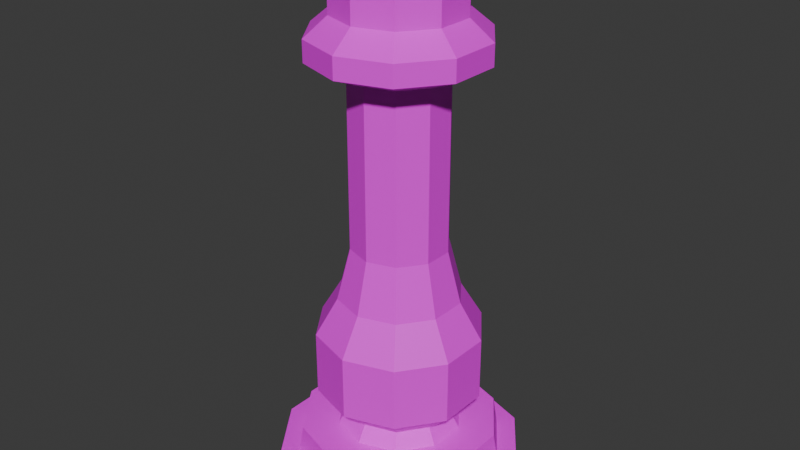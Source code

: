 # Source: BlackQueen.blend  (saved by Blender 4.5.91; exported with 4.5.12 LTS)
import bpy
from mathutils import Matrix  # noqa: F401  (used for matrix-valued properties, if any)

bpy.ops.wm.read_factory_settings(use_empty=True)
scene = bpy.context.scene
scene.name = 'Scene'

# ---- collections
col_collection = bpy.data.collections.new('Collection'); scene.collection.children.link(col_collection)

# ---- images (referenced by path relative to the original .blend; pixels are not part of the script)
import os
ASSET_DIR = os.environ.get("B2B_ASSET_DIR", "")  # directory of the original .blend (textures are referenced by path, not embedded)
HERE = os.path.dirname(os.path.abspath(__file__))  # packed textures are extracted next to this script under _unpacked/

def load_image(name, relpath, width, height, colorspace="sRGB"):
    """Load a texture the original file referenced (path relative to the .blend, or extracted next to this script)."""
    p = next((c for c in (os.path.join(HERE, relpath), os.path.join(ASSET_DIR, relpath)) if relpath and os.path.exists(c)), "")
    if p:
        img = bpy.data.images.load(p, check_existing=True)
        img.name = name
    else:  # same state as the original file: an image datablock whose file is absent (Cycles renders it pink)
        img = bpy.data.images.new(name, width, height)
        img.source = "FILE"
        img.filepath = "//" + (relpath or name)
    img.colorspace_settings.name = colorspace
    return img
img_imphenziapalette01_png = load_image('ImphenziaPalette01.png', 'ImphenziaPalette01.png', 1024, 1024, 'sRGB')

# ---- materials (node trees are filled in below, after node groups)
mat_material_001 = bpy.data.materials.new('Material.001')
mat_material_001.use_transparent_shadow = False

# ---- material node trees
mat_material_001.use_nodes = True; mat_material_001.node_tree.nodes.clear()
_N = mat_material_001.node_tree.nodes; _L = mat_material_001.node_tree.links
n0 = _N.new('ShaderNodeBsdfPrincipled'); n0.name = 'Principled BSDF'; n0.location = (10, 300)
n1 = _N.new('ShaderNodeOutputMaterial'); n1.name = 'Material Output'; n1.location = (300, 300)
n2 = _N.new('ShaderNodeTexImage'); n2.name = 'Image Texture'; n2.location = (-460, 98)
n2.image = img_imphenziapalette01_png
n2.interpolation = 'Closest'
_L.new(n0.outputs[0], n1.inputs[0])
_L.new(n2.outputs[0], n0.inputs[0])
n1.is_active_output = True

# ---- world
world_world = bpy.data.worlds.new('World'); scene.world = world_world
world_world.use_nodes = True; world_world.node_tree.nodes.clear()
_N = world_world.node_tree.nodes; _L = world_world.node_tree.links
n0 = _N.new('ShaderNodeOutputWorld'); n0.name = 'World Output'; n0.location = (300, 300)
n1 = _N.new('ShaderNodeBackground'); n1.name = 'Background'; n1.location = (10, 300)
n1.inputs[0].default_value = (0.05088, 0.05088, 0.05088, 1.0)
_L.new(n1.outputs[0], n0.inputs[0])
n0.is_active_output = True
world_world.color = (0.05088, 0.05088, 0.05088)
world_world.use_sun_shadow = False
world_world.sun_shadow_jitter_overblur = 0.0

# ---- meshes
me_cube_027 = bpy.data.meshes.new('Cube.027')
me_cube_027.from_pydata([(-0.6245, 0.3286, 0.179), (-0.5, 0.2882, 0.179), (-0.7015, 0.4345, 0.179), (-0.7015, 0.5655, 0.179), (-0.6245, 0.6714, 0.179), (-0.5, 0.7118, 0.179), (-0.3755, 0.6714, 0.179), (-0.2985, 0.5655, 0.179), (-0.2985, 0.4345, 0.179), (-0.3755, 0.3286, 0.179), (-0.5, 0.08107, 1.192e-07), (-0.5, 0.1472, 0.07954), (-0.7462, 0.1611, 1.192e-07), (-0.7074, 0.2146, 0.07954), (-0.8984, 0.3705, 1.192e-07), (-0.8356, 0.391, 0.07954), (-0.8984, 0.6295, 1.192e-07), (-0.8356, 0.609, 0.07954), (-0.7462, 0.8389, 1.192e-07), (-0.7074, 0.7854, 0.07954), (-0.5, 0.9189, 1.192e-07), (-0.5, 0.8528, 0.07954), (-0.2538, 0.8389, 1.192e-07), (-0.2926, 0.7854, 0.07954), (-0.1016, 0.6295, 1.192e-07), (-0.1644, 0.609, 0.07954), (-0.1016, 0.3705, 1.192e-07), (-0.1644, 0.391, 0.07954), (-0.2538, 0.1611, 1.192e-07), (-0.2926, 0.2146, 0.07954), (-0.7462, 0.1611, 0.07954), (-0.5, 0.08107, 0.07954), (-0.8984, 0.3705, 0.07954), (-0.8984, 0.6295, 0.07954), (-0.7462, 0.8389, 0.07954), (-0.5, 0.9189, 0.07954), (-0.2538, 0.8389, 0.07954), (-0.1016, 0.6295, 0.07954), (-0.1016, 0.3705, 0.07954), (-0.2538, 0.1611, 0.07954), (-0.3021, 0.2277, 0.179), (-0.1799, 0.396, 0.179), (-0.1799, 0.604, 0.179), (-0.3021, 0.7723, 0.179), (-0.5, 0.1634, 0.179), (-0.5, 0.8366, 0.179), (-0.6979, 0.7723, 0.179), (-0.8201, 0.604, 0.179), (-0.8201, 0.396, 0.179), (-0.6979, 0.2277, 0.179), (-0.4013, 0.3641, 0.2575), (-0.3403, 0.4481, 0.2575), (-0.3403, 0.5519, 0.2575), (-0.4013, 0.6359, 0.2575), (-0.5, 0.332, 0.2575), (-0.5, 0.668, 0.2575), (-0.5987, 0.6359, 0.2575), (-0.6597, 0.5519, 0.2575), (-0.6597, 0.4481, 0.2575), (-0.5987, 0.3641, 0.2575), (-0.3855, 0.3424, 0.2458), (-0.3148, 0.4398, 0.2458), (-0.3148, 0.5602, 0.2458), (-0.3855, 0.6576, 0.2458), (-0.5, 0.3052, 0.2458), (-0.5, 0.6948, 0.2458), (-0.6145, 0.6576, 0.2458), (-0.6852, 0.5602, 0.2458), (-0.6852, 0.4398, 0.2458), (-0.6145, 0.3424, 0.2458), (-0.3355, 0.2736, 0.3234), (-0.2338, 0.4135, 0.3234), (-0.2338, 0.5865, 0.3234), (-0.3355, 0.7264, 0.3234), (-0.5, 0.2201, 0.3234), (-0.5, 0.7799, 0.3234), (-0.6645, 0.7264, 0.3234), (-0.7662, 0.5865, 0.3234), (-0.7662, 0.4135, 0.3234), (-0.6645, 0.2736, 0.3234), (-0.3355, 0.2736, 0.5387), (-0.2338, 0.4135, 0.5387), (-0.2338, 0.5865, 0.5387), (-0.3355, 0.7264, 0.5387), (-0.5, 0.2201, 0.5387), (-0.5, 0.7799, 0.5387), (-0.6645, 0.7264, 0.5387), (-0.7662, 0.5865, 0.5387), (-0.7662, 0.4135, 0.5387), (-0.6645, 0.2736, 0.5387), (-0.3788, 0.3332, 0.6626), (-0.3039, 0.4363, 0.6626), (-0.3039, 0.5637, 0.6626), (-0.3788, 0.6668, 0.6626), (-0.5, 0.2939, 0.6626), (-0.5, 0.7061, 0.6626), (-0.6212, 0.6668, 0.6626), (-0.6961, 0.5637, 0.6626), (-0.6961, 0.4363, 0.6626), (-0.6212, 0.3332, 0.6626), (-0.5949, 0.3694, 0.8375), (-0.6535, 0.4501, 0.8375), (-0.6535, 0.5499, 0.8375), (-0.5949, 0.6306, 0.8375), (-0.5, 0.6614, 0.8375), (-0.5, 0.3386, 0.8375), (-0.4051, 0.6306, 0.8375), (-0.3465, 0.5499, 0.8375), (-0.3465, 0.4501, 0.8375), (-0.4051, 0.3694, 0.8375), (-0.4051, 0.6306, 1.403), (-0.5, 0.6614, 1.403), (-0.5949, 0.3694, 1.403), (-0.5, 0.3386, 1.403), (-0.6535, 0.4501, 1.403), (-0.6535, 0.5499, 1.403), (-0.5949, 0.6306, 1.403), (-0.4051, 0.3694, 1.403), (-0.3465, 0.4501, 1.403), (-0.3465, 0.5499, 1.403), (-0.3319, 0.7313, 1.455), (-0.5, 0.786, 1.455), (-0.6681, 0.2687, 1.455), (-0.5, 0.214, 1.455), (-0.772, 0.4116, 1.455), (-0.772, 0.5884, 1.455), (-0.6681, 0.7313, 1.455), (-0.3319, 0.2687, 1.455), (-0.228, 0.4116, 1.455), (-0.228, 0.5884, 1.455), (-0.3319, 0.7313, 1.526), (-0.5, 0.786, 1.526), (-0.6681, 0.2687, 1.526), (-0.5, 0.214, 1.526), (-0.772, 0.4116, 1.526), (-0.772, 0.5884, 1.526), (-0.6681, 0.7313, 1.526), (-0.3319, 0.2687, 1.526), (-0.228, 0.4116, 1.526), (-0.228, 0.5884, 1.526), (-0.3763, 0.6703, 1.59), (-0.5, 0.7105, 1.59), (-0.6237, 0.3297, 1.59), (-0.5, 0.2895, 1.59), (-0.7002, 0.435, 1.59), (-0.7002, 0.565, 1.59), (-0.6237, 0.6703, 1.59), (-0.3763, 0.3297, 1.59), (-0.2998, 0.435, 1.59), (-0.2998, 0.565, 1.59), (-0.6067, 0.3532, 1.734), (-0.6726, 0.4439, 1.734), (-0.6726, 0.5561, 1.734), (-0.6067, 0.6468, 1.734), (-0.5, 0.6815, 1.734), (-0.5, 0.3185, 1.734), (-0.3933, 0.6468, 1.734), (-0.3274, 0.5561, 1.734), (-0.3274, 0.4439, 1.734), (-0.3933, 0.3532, 1.734), (-0.2998, 0.565, 1.678), (-0.2998, 0.435, 1.678), (-0.3763, 0.3297, 1.678), (-0.6237, 0.6703, 1.678), (-0.7002, 0.565, 1.678), (-0.7002, 0.435, 1.678), (-0.5, 0.2895, 1.678), (-0.6237, 0.3297, 1.678), (-0.5, 0.7105, 1.678), (-0.3763, 0.6703, 1.678), (-0.3615, 0.6907, 1.734), (-0.5, 0.7357, 1.734), (-0.6385, 0.3093, 1.734), (-0.5, 0.2643, 1.734), (-0.7241, 0.4272, 1.734), (-0.7241, 0.5728, 1.734), (-0.6385, 0.6907, 1.734), (-0.3615, 0.3093, 1.734), (-0.2759, 0.4272, 1.734), (-0.2759, 0.5728, 1.734), (-0.3933, 0.6468, 1.67), (-0.5, 0.6815, 1.67), (-0.6067, 0.3532, 1.67), (-0.5, 0.3185, 1.67), (-0.6726, 0.4439, 1.67), (-0.6726, 0.5561, 1.67), (-0.6067, 0.6468, 1.67), (-0.3933, 0.3532, 1.67), (-0.3274, 0.4439, 1.67), (-0.3274, 0.5561, 1.67), (-0.3615, 0.6907, 1.803), (-0.5, 0.7357, 1.803), (-0.7241, 0.4272, 1.803), (-0.6385, 0.3093, 1.803), (-0.6385, 0.6907, 1.803), (-0.7241, 0.5728, 1.803), (-0.5, 0.2643, 1.803), (-0.3615, 0.3093, 1.803), (-0.2759, 0.4272, 1.803), (-0.2759, 0.5728, 1.803), (-0.3933, 0.6468, 1.803), (-0.5, 0.6815, 1.803), (-0.6726, 0.4439, 1.803), (-0.6067, 0.3532, 1.803), (-0.6067, 0.6468, 1.803), (-0.6726, 0.5561, 1.803), (-0.5, 0.3185, 1.803), (-0.3933, 0.3532, 1.803), (-0.3274, 0.4439, 1.803), (-0.3274, 0.5561, 1.803)], [], [(1, 9, 50, 54), (27, 25, 42, 41), (29, 27, 41, 40), (21, 19, 46, 45), (15, 13, 49, 48), (25, 23, 43, 42), (10, 12, 14, 16, 18, 20, 22, 24, 26, 28), (11, 29, 40, 44), (12, 30, 32, 14), (27, 29, 39, 38), (25, 27, 38, 37), (20, 35, 36, 22), (29, 11, 31, 39), (16, 33, 34, 18), (18, 34, 35, 20), (23, 25, 37, 36), (19, 17, 47, 46), (22, 36, 37, 24), (21, 23, 36, 35), (23, 21, 45, 43), (24, 37, 38, 26), (19, 21, 35, 34), (13, 11, 44, 49), (28, 39, 31, 10), (17, 19, 34, 33), (26, 38, 39, 28), (15, 17, 33, 32), (11, 13, 30, 31), (10, 31, 30, 12), (13, 15, 32, 30), (14, 32, 33, 16), (17, 15, 48, 47), (8, 9, 40, 41), (6, 7, 42, 43), (7, 8, 41, 42), (9, 1, 44, 40), (4, 5, 45, 46), (3, 4, 46, 47), (2, 3, 47, 48), (0, 2, 48, 49), (1, 0, 49, 44), (5, 6, 43, 45), (50, 51, 61, 60), (9, 8, 51, 50), (2, 0, 59, 58), (5, 4, 56, 55), (7, 6, 53, 52), (0, 1, 54, 59), (4, 3, 57, 56), (8, 7, 52, 51), (6, 5, 55, 53), (3, 2, 58, 57), (65, 66, 76, 75), (58, 59, 69, 68), (55, 56, 66, 65), (52, 53, 63, 62), (59, 54, 64, 69), (56, 57, 67, 66), (51, 52, 62, 61), (53, 55, 65, 63), (57, 58, 68, 67), (54, 50, 60, 64), (72, 73, 83, 82), (62, 63, 73, 72), (69, 64, 74, 79), (66, 67, 77, 76), (61, 62, 72, 71), (63, 65, 75, 73), (67, 68, 78, 77), (64, 60, 70, 74), (60, 61, 71, 70), (68, 69, 79, 78), (89, 84, 94, 99), (79, 74, 84, 89), (76, 77, 87, 86), (71, 72, 82, 81), (73, 75, 85, 83), (77, 78, 88, 87), (74, 70, 80, 84), (70, 71, 81, 80), (78, 79, 89, 88), (75, 76, 86, 85), (86, 87, 97, 96), (81, 82, 92, 91), (83, 85, 95, 93), (87, 88, 98, 97), (84, 80, 90, 94), (80, 81, 91, 90), (88, 89, 99, 98), (85, 86, 96, 95), (82, 83, 93, 92), (97, 98, 101, 102), (93, 95, 104, 106), (91, 92, 107, 108), (96, 97, 102, 103), (99, 94, 105, 100), (92, 93, 106, 107), (95, 96, 103, 104), (98, 99, 100, 101), (90, 91, 108, 109), (106, 104, 111, 110), (94, 90, 109, 105), (118, 119, 129, 128), (108, 107, 119, 118), (103, 102, 115, 116), (100, 105, 113, 112), (107, 106, 110, 119), (104, 103, 116, 111), (101, 100, 112, 114), (109, 108, 118, 117), (105, 109, 117, 113), (102, 101, 114, 115), (126, 125, 135, 136), (116, 115, 125, 126), (112, 113, 123, 122), (119, 110, 120, 129), (111, 116, 126, 121), (114, 112, 122, 124), (117, 118, 128, 127), (113, 117, 127, 123), (115, 114, 124, 125), (110, 111, 121, 120), (132, 133, 143, 142), (122, 123, 133, 132), (129, 120, 130, 139), (121, 126, 136, 131), (124, 122, 132, 134), (127, 128, 138, 137), (123, 127, 137, 133), (125, 124, 134, 135), (120, 121, 131, 130), (128, 129, 139, 138), (139, 130, 140, 149), (131, 136, 146, 141), (134, 132, 142, 144), (137, 138, 148, 147), (133, 137, 147, 143), (135, 134, 144, 145), (130, 131, 141, 140), (138, 139, 149, 148), (136, 135, 145, 146), (166, 162, 177, 173), (164, 165, 174, 175), (169, 168, 171, 170), (161, 160, 179, 178), (163, 164, 175, 176), (167, 166, 173, 172), (160, 169, 170, 179), (168, 163, 176, 171), (165, 167, 172, 174), (151, 150, 182, 184), (140, 141, 168, 169), (145, 144, 165, 164), (143, 147, 162, 166), (147, 148, 161, 162), (144, 142, 167, 165), (141, 146, 163, 168), (149, 140, 169, 160), (142, 143, 166, 167), (146, 145, 164, 163), (162, 161, 178, 177), (148, 149, 160, 161), (151, 174, 192, 202), (155, 150, 172, 173), (159, 155, 206, 207), (151, 152, 175, 174), (173, 177, 197, 196), (153, 154, 171, 176), (172, 150, 203, 193), (155, 173, 196, 206), (156, 157, 179, 170), (158, 159, 177, 178), (180, 181, 186, 185, 184, 182, 183, 187, 188, 189), (159, 158, 188, 187), (155, 159, 187, 183), (152, 151, 184, 185), (156, 154, 181, 180), (158, 157, 189, 188), (153, 152, 185, 186), (150, 155, 183, 182), (157, 156, 180, 189), (154, 153, 186, 181), (201, 200, 190, 191), (203, 202, 192, 193), (205, 204, 194, 195), (207, 206, 196, 197), (209, 208, 198, 199), (178, 179, 199, 198), (170, 171, 191, 190), (157, 158, 208, 209), (154, 156, 200, 201), (175, 152, 205, 195), (153, 176, 194, 204), (174, 172, 193, 192), (150, 151, 202, 203), (177, 159, 207, 197), (171, 154, 201, 191), (179, 157, 209, 199), (176, 175, 195, 194), (156, 170, 190, 200), (152, 153, 204, 205), (158, 178, 198, 208)])
_uv = me_cube_027.uv_layers.new(name='UVMap')
_uv.uv.foreach_set('vector', [0.8193, 0.4275, 0.8193, 0.4275, 0.8193, 0.4275, 0.8193, 0.4275, 0.8193, 0.4275, 0.8193, 0.4275, 0.8193, 0.4275, 0.8193, 0.4275, 0.8193, 0.4275, 0.8193, 0.4275, 0.8193, 0.4275, 0.8193, 0.4275, 0.8193, 0.4275, 0.8193, 0.4275, 0.8193, 0.4275, 0.8193, 0.4275, 0.8193, 0.4275, 0.8193, 0.4275, 0.8193, 0.4275, 0.8193, 0.4275, 0.8193, 0.4275, 0.8193, 0.4275, 0.8193, 0.4275, 0.8193, 0.4275, 0.8193, 0.4275, 0.8193, 0.4275, 0.8193, 0.4275, 0.8193, 0.4275, 0.8193, 0.4275, 0.8193, 0.4275, 0.8193, 0.4275, 0.8193, 0.4275, 0.8193, 0.4275, 0.8193, 0.4275, 0.8193, 0.4275, 0.8193, 0.4275, 0.8193, 0.4275, 0.8193, 0.4275, 0.8193, 0.4275, 0.8193, 0.4275, 0.8193, 0.4275, 0.8193, 0.4275, 0.8193, 0.4275, 0.8193, 0.4275, 0.8193, 0.4275, 0.8193, 0.4275, 0.8193, 0.4275, 0.8193, 0.4275, 0.8193, 0.4275, 0.8193, 0.4275, 0.8193, 0.4275, 0.8193, 0.4275, 0.8193, 0.4275, 0.8193, 0.4275, 0.8193, 0.4275, 0.8193, 0.4275, 0.8193, 0.4275, 0.8193, 0.4275, 0.8193, 0.4275, 0.8193, 0.4275, 0.8193, 0.4275, 0.8193, 0.4275, 0.8193, 0.4275, 0.8193, 0.4275, 0.8193, 0.4275, 0.8193, 0.4275, 0.8193, 0.4275, 0.8193, 0.4275, 0.8193, 0.4275, 0.8193, 0.4275, 0.8193, 0.4275, 0.8193, 0.4275, 0.8193, 0.4275, 0.8193, 0.4275, 0.8193, 0.4275, 0.8193, 0.4275, 0.8193, 0.4275, 0.8193, 0.4275, 0.8193, 0.4275, 0.8193, 0.4275, 0.8193, 0.4275, 0.8193, 0.4275, 0.8193, 0.4275, 0.8193, 0.4275, 0.8193, 0.4275, 0.8193, 0.4275, 0.8193, 0.4275, 0.8193, 0.4275, 0.8193, 0.4275, 0.8193, 0.4275, 0.8193, 0.4275, 0.8193, 0.4275, 0.8193, 0.4275, 0.8193, 0.4275, 0.8193, 0.4275, 0.8193, 0.4275, 0.8193, 0.4275, 0.8193, 0.4275, 0.8193, 0.4275, 0.8193, 0.4275, 0.8193, 0.4275, 0.8193, 0.4275, 0.8193, 0.4275, 0.8193, 0.4275, 0.8193, 0.4275, 0.8193, 0.4275, 0.8193, 0.4275, 0.8193, 0.4275, 0.8193, 0.4275, 0.8193, 0.4275, 0.8193, 0.4275, 0.8193, 0.4275, 0.8193, 0.4275, 0.8193, 0.4275, 0.8193, 0.4275, 0.8193, 0.4275, 0.8193, 0.4275, 0.8193, 0.4275, 0.8193, 0.4275, 0.8193, 0.4275, 0.8193, 0.4275, 0.8193, 0.4275, 0.8193, 0.4275, 0.8193, 0.4275, 0.8193, 0.4275, 0.8193, 0.4275, 0.8193, 0.4275, 0.8193, 0.4275, 0.8193, 0.4275, 0.8193, 0.4275, 0.8193, 0.4275, 0.8193, 0.4275, 0.8193, 0.4275, 0.8193, 0.4275, 0.8193, 0.4275, 0.8193, 0.4275, 0.8193, 0.4275, 0.8193, 0.4275, 0.8193, 0.4275, 0.8193, 0.4275, 0.8193, 0.4275, 0.8193, 0.4275, 0.8193, 0.4275, 0.8193, 0.4275, 0.8193, 0.4275, 0.8193, 0.4275, 0.8193, 0.4275, 0.8193, 0.4275, 0.8193, 0.4275, 0.8193, 0.4275, 0.8193, 0.4275, 0.8193, 0.4275, 0.8193, 0.4275, 0.8193, 0.4275, 0.8193, 0.4275, 0.8193, 0.4275, 0.8193, 0.4275, 0.8193, 0.4275, 0.8193, 0.4275, 0.8193, 0.4275, 0.8193, 0.4275, 0.8193, 0.4275, 0.8193, 0.4275, 0.8193, 0.4275, 0.8193, 0.4275, 0.8193, 0.4275, 0.8193, 0.4275, 0.8193, 0.4275, 0.8193, 0.4275, 0.8193, 0.4275, 0.8193, 0.4275, 0.8193, 0.4275, 0.8193, 0.4275, 0.8193, 0.4275, 0.8193, 0.4275, 0.8193, 0.4275, 0.8193, 0.4275, 0.8193, 0.4275, 0.8193, 0.4275, 0.8193, 0.4275, 0.8193, 0.4275, 0.8193, 0.4275, 0.8193, 0.4275, 0.8193, 0.4275, 0.8193, 0.4275, 0.8193, 0.4275, 0.8193, 0.4275, 0.8193, 0.4275, 0.8193, 0.4275, 0.8193, 0.4275, 0.8193, 0.4275, 0.8193, 0.4275, 0.8193, 0.4275, 0.8193, 0.4275, 0.8193, 0.4275, 0.8193, 0.4275, 0.8193, 0.4275, 0.8193, 0.4275, 0.8193, 0.4275, 0.8193, 0.4275, 0.8193, 0.4275, 0.8193, 0.4275, 0.8193, 0.4275, 0.8193, 0.4275, 0.8193, 0.4275, 0.8193, 0.4275, 0.8193, 0.4275, 0.8193, 0.4275, 0.8193, 0.4275, 0.8193, 0.4275, 0.8193, 0.4275, 0.8193, 0.4275, 0.8193, 0.4275, 0.8193, 0.4275, 0.8193, 0.4275, 0.8193, 0.4275, 0.8193, 0.4275, 0.8193, 0.4275, 0.8193, 0.4275, 0.8193, 0.4275, 0.8193, 0.4275, 0.8193, 0.4275, 0.8193, 0.4275, 0.8193, 0.4275, 0.8193, 0.4275, 0.8193, 0.4275, 0.8193, 0.4275, 0.8193, 0.4275, 0.8193, 0.4275, 0.8193, 0.4275, 0.8193, 0.4275, 0.8193, 0.4275, 0.8193, 0.4275, 0.8193, 0.4275, 0.8193, 0.4275, 0.8193, 0.4275, 0.8193, 0.4275, 0.8193, 0.4275, 0.8193, 0.4275, 0.8193, 0.4275, 0.8193, 0.4275, 0.8193, 0.4275, 0.8193, 0.4275, 0.8193, 0.4275, 0.8193, 0.4275, 0.8193, 0.4275, 0.8193, 0.4275, 0.8193, 0.4275, 0.8193, 0.4275, 0.8193, 0.4275, 0.8193, 0.4275, 0.8193, 0.4275, 0.8193, 0.4275, 0.8193, 0.4275, 0.8193, 0.4275, 0.8193, 0.4275, 0.8193, 0.4275, 0.8193, 0.4275, 0.8193, 0.4275, 0.8193, 0.4275, 0.8193, 0.4275, 0.8193, 0.4275, 0.8193, 0.4275, 0.8193, 0.4275, 0.8193, 0.4275, 0.8193, 0.4275, 0.8193, 0.4275, 0.8193, 0.4275, 0.8193, 0.4275, 0.8193, 0.4275, 0.8193, 0.4275, 0.8193, 0.4275, 0.8193, 0.4275, 0.8193, 0.4275, 0.8193, 0.4275, 0.8193, 0.4275, 0.8193, 0.4275, 0.8193, 0.4275, 0.8193, 0.4275, 0.8193, 0.4275, 0.8193, 0.4275, 0.8193, 0.4275, 0.8193, 0.4275, 0.8193, 0.4275, 0.8193, 0.4275, 0.8193, 0.4275, 0.8193, 0.4275, 0.8193, 0.4275, 0.8193, 0.4275, 0.8193, 0.4275, 0.8193, 0.4275, 0.8193, 0.4275, 0.8193, 0.4275, 0.8193, 0.4275, 0.8193, 0.4275, 0.8193, 0.4275, 0.8193, 0.4275, 0.8193, 0.4275, 0.8193, 0.4275, 0.8193, 0.4275, 0.8193, 0.4275, 0.8193, 0.4275, 0.8193, 0.4275, 0.8193, 0.4275, 0.8193, 0.4275, 0.8193, 0.4275, 0.8193, 0.4275, 0.8193, 0.4275, 0.8193, 0.4275, 0.8193, 0.4275, 0.8193, 0.4275, 0.8193, 0.4275, 0.8193, 0.4275, 0.8193, 0.4275, 0.8193, 0.4275, 0.8193, 0.4275, 0.8193, 0.4275, 0.8193, 0.4275, 0.8193, 0.4275, 0.8193, 0.4275, 0.8193, 0.4275, 0.8193, 0.4275, 0.8193, 0.4275, 0.8193, 0.4275, 0.8193, 0.4275, 0.8193, 0.4275, 0.8193, 0.4275, 0.8193, 0.4275, 0.8193, 0.4275, 0.8193, 0.4275, 0.8193, 0.4275, 0.8193, 0.4275, 0.8193, 0.4275, 0.8193, 0.4275, 0.8193, 0.4275, 0.8193, 0.4275, 0.8193, 0.4275, 0.8193, 0.4275, 0.8193, 0.4275, 0.8193, 0.4275, 0.8193, 0.4275, 0.8193, 0.4275, 0.8193, 0.4275, 0.8193, 0.4275, 0.8193, 0.4275, 0.8193, 0.4275, 0.8193, 0.4275, 0.8193, 0.4275, 0.8193, 0.4275, 0.8193, 0.4275, 0.8193, 0.4275, 0.8193, 0.4275, 0.8193, 0.4275, 0.8193, 0.4275, 0.8193, 0.4275, 0.8193, 0.4275, 0.8193, 0.4275, 0.8193, 0.4275, 0.8193, 0.4275, 0.8193, 0.4275, 0.8193, 0.4275, 0.8193, 0.4275, 0.8193, 0.4275, 0.8193, 0.4275, 0.8193, 0.4275, 0.8193, 0.4275, 0.8193, 0.4275, 0.8193, 0.4275, 0.8193, 0.4275, 0.8193, 0.4275, 0.8193, 0.4275, 0.8193, 0.4275, 0.8193, 0.4275, 0.8193, 0.4275, 0.8193, 0.4275, 0.8193, 0.4275, 0.8193, 0.4275, 0.8193, 0.4275, 0.8193, 0.4275, 0.8193, 0.4275, 0.8193, 0.4275, 0.8193, 0.4275, 0.8193, 0.4275, 0.8193, 0.4275, 0.8193, 0.4275, 0.8193, 0.4275, 0.8193, 0.4275, 0.8193, 0.4275, 0.8193, 0.4275, 0.8193, 0.4275, 0.8193, 0.4275, 0.8193, 0.4275, 0.8193, 0.4275, 0.8193, 0.4275, 0.8193, 0.4275, 0.8193, 0.4275, 0.8193, 0.4275, 0.8193, 0.4275, 0.8193, 0.4275, 0.8193, 0.4275, 0.8193, 0.4275, 0.8193, 0.4275, 0.8193, 0.4275, 0.8193, 0.4275, 0.8193, 0.4275, 0.8193, 0.4275, 0.8193, 0.4275, 0.8193, 0.4275, 0.8193, 0.4275, 0.8193, 0.4275, 0.8193, 0.4275, 0.8193, 0.4275, 0.8193, 0.4275, 0.8193, 0.4275, 0.8193, 0.4275, 0.8193, 0.4275, 0.8193, 0.4275, 0.8193, 0.4275, 0.8193, 0.4275, 0.8193, 0.4275, 0.8193, 0.4275, 0.8193, 0.4275, 0.8193, 0.4275, 0.8193, 0.4275, 0.8193, 0.4275, 0.8193, 0.4275, 0.8193, 0.4275, 0.8193, 0.4275, 0.8193, 0.4275, 0.8193, 0.4275, 0.8193, 0.4275, 0.8193, 0.4275, 0.8193, 0.4275, 0.8193, 0.4275, 0.8193, 0.4275, 0.8193, 0.4275, 0.8193, 0.4275, 0.8193, 0.4275, 0.8193, 0.4275, 0.8193, 0.4275, 0.8193, 0.4275, 0.8193, 0.4275, 0.8193, 0.4275, 0.8193, 0.4275, 0.8193, 0.4275, 0.8193, 0.4275, 0.8193, 0.4275, 0.8193, 0.4275, 0.8193, 0.4275, 0.8193, 0.4275, 0.8193, 0.4275, 0.8193, 0.4275, 0.8193, 0.4275, 0.8193, 0.4275, 0.8193, 0.4275, 0.8193, 0.4275, 0.8193, 0.4275, 0.8193, 0.4275, 0.8193, 0.4275, 0.8193, 0.4275, 0.8193, 0.4275, 0.8193, 0.4275, 0.8193, 0.4275, 0.8193, 0.4275, 0.8193, 0.4275, 0.8193, 0.4275, 0.8193, 0.4275, 0.8193, 0.4275, 0.8193, 0.4275, 0.8193, 0.4275, 0.8193, 0.4275, 0.8193, 0.4275, 0.8193, 0.4275, 0.8193, 0.4275, 0.8193, 0.4275, 0.8193, 0.4275, 0.8193, 0.4275, 0.8193, 0.4275, 0.8193, 0.4275, 0.8193, 0.4275, 0.8193, 0.4275, 0.8193, 0.4275, 0.8193, 0.4275, 0.8193, 0.4275, 0.8193, 0.4275, 0.8193, 0.4275, 0.8193, 0.4275, 0.8193, 0.4275, 0.8193, 0.4275, 0.8193, 0.4275, 0.8193, 0.4275, 0.8193, 0.4275, 0.8193, 0.4275, 0.8193, 0.4275, 0.8193, 0.4275, 0.8193, 0.4275, 0.8193, 0.4275, 0.8193, 0.4275, 0.8193, 0.4275, 0.8193, 0.4275, 0.8193, 0.4275, 0.8193, 0.4275, 0.8193, 0.4275, 0.8193, 0.4275, 0.8193, 0.4275, 0.8193, 0.4275, 0.8193, 0.4275, 0.8193, 0.4275, 0.8193, 0.4275, 0.8193, 0.4275, 0.8193, 0.4275, 0.8193, 0.4275, 0.8193, 0.4275, 0.8193, 0.4275, 0.8193, 0.4275, 0.8193, 0.4275, 0.8193, 0.4275, 0.8193, 0.4275, 0.8193, 0.4275, 0.8193, 0.4275, 0.8193, 0.4275, 0.8193, 0.4275, 0.8193, 0.4275, 0.8193, 0.4275, 0.8193, 0.4275, 0.8193, 0.4275, 0.8193, 0.4275, 0.8193, 0.4275, 0.8193, 0.4275, 0.8193, 0.4275, 0.8193, 0.4275, 0.8193, 0.4275, 0.8193, 0.4275, 0.8193, 0.4275, 0.8193, 0.4275, 0.8193, 0.4275, 0.8193, 0.4275, 0.8193, 0.4275, 0.8193, 0.4275, 0.8193, 0.4275, 0.8193, 0.4275, 0.8193, 0.4275, 0.8193, 0.4275, 0.8193, 0.4275, 0.8193, 0.4275, 0.8193, 0.4275, 0.8193, 0.4275, 0.8193, 0.4275, 0.8193, 0.4275, 0.8193, 0.4275, 0.8193, 0.4275, 0.8193, 0.4275, 0.8193, 0.4275, 0.8193, 0.4275, 0.8193, 0.4275, 0.8193, 0.4275, 0.8193, 0.4275, 0.8193, 0.4275, 0.8193, 0.4275, 0.8193, 0.4275, 0.8193, 0.4275, 0.8193, 0.4275, 0.8193, 0.4275, 0.8193, 0.4275, 0.8193, 0.4275, 0.8193, 0.4275, 0.8193, 0.4275, 0.8193, 0.4275, 0.8193, 0.4275, 0.8193, 0.4275, 0.8193, 0.4275, 0.8193, 0.4275, 0.8193, 0.4275, 0.8193, 0.4275, 0.8193, 0.4275, 0.8193, 0.4275, 0.8193, 0.4275, 0.8193, 0.4275, 0.8193, 0.4275, 0.8193, 0.4275, 0.8193, 0.4275, 0.8193, 0.4275, 0.8193, 0.4275, 0.8193, 0.4275, 0.8193, 0.4275, 0.8193, 0.4275, 0.8193, 0.4275, 0.8193, 0.4275, 0.8193, 0.4275, 0.8193, 0.4275, 0.8193, 0.4275, 0.8193, 0.4275, 0.8193, 0.4275, 0.8193, 0.4275, 0.8193, 0.4275, 0.8193, 0.4275, 0.8193, 0.4275, 0.8193, 0.4275, 0.8193, 0.4275, 0.8193, 0.4275, 0.8193, 0.4275, 0.8193, 0.4275, 0.8193, 0.4275, 0.8193, 0.4275, 0.8193, 0.4275, 0.8193, 0.4275, 0.8193, 0.4275, 0.8193, 0.4275, 0.8193, 0.4275, 0.8193, 0.4275, 0.8193, 0.4275, 0.8193, 0.4275, 0.8193, 0.4275, 0.8193, 0.4275, 0.8193, 0.4275, 0.8193, 0.4275, 0.8193, 0.4275, 0.8193, 0.4275, 0.8193, 0.4275, 0.8193, 0.4275, 0.8193, 0.4275, 0.8193, 0.4275, 0.8193, 0.4275, 0.8193, 0.4275, 0.8193, 0.4275, 0.8193, 0.4275, 0.8193, 0.4275, 0.8193, 0.4275, 0.8193, 0.4275, 0.8193, 0.4275, 0.8193, 0.4275, 0.8193, 0.4275, 0.8193, 0.4275, 0.8193, 0.4275, 0.8193, 0.4275, 0.8193, 0.4275, 0.8193, 0.4275, 0.8193, 0.4275, 0.8193, 0.4275, 0.8193, 0.4275, 0.8193, 0.4275, 0.8193, 0.4275, 0.8193, 0.4275, 0.8193, 0.4275, 0.8193, 0.4275, 0.8193, 0.4275, 0.8193, 0.4275, 0.8193, 0.4275, 0.8193, 0.4275, 0.8193, 0.4275, 0.8193, 0.4275, 0.8193, 0.4275, 0.8193, 0.4275, 0.8193, 0.4275, 0.8193, 0.4275, 0.8193, 0.4275, 0.8193, 0.4275, 0.8193, 0.4275, 0.8193, 0.4275, 0.8193, 0.4275, 0.8193, 0.4275, 0.8193, 0.4275, 0.8193, 0.4275, 0.8193, 0.4275, 0.8193, 0.4275, 0.8193, 0.4275, 0.8193, 0.4275, 0.8193, 0.4275, 0.8193, 0.4275, 0.8193, 0.4275, 0.8193, 0.4275, 0.8193, 0.4275, 0.8193, 0.4275, 0.8193, 0.4275, 0.8193, 0.4275, 0.8193, 0.4275, 0.8193, 0.4275, 0.8193, 0.4275, 0.8193, 0.4275, 0.8193, 0.4275, 0.8193, 0.4275, 0.8193, 0.4275, 0.8193, 0.4275, 0.8193, 0.4275, 0.8193, 0.4275, 0.8193, 0.4275, 0.8193, 0.4275, 0.8193, 0.4275, 0.8193, 0.4275, 0.8193, 0.4275, 0.8193, 0.4275, 0.8193, 0.4275, 0.8193, 0.4275, 0.8193, 0.4275, 0.8193, 0.4275, 0.8193, 0.4275, 0.8193, 0.4275, 0.8193, 0.4275, 0.8193, 0.4275, 0.8193, 0.4275, 0.8193, 0.4275, 0.8193, 0.4275, 0.8193, 0.4275, 0.8193, 0.4275, 0.8193, 0.4275, 0.8193, 0.4275, 0.8193, 0.4275, 0.8193, 0.4275, 0.8193, 0.4275, 0.8193, 0.4275, 0.8193, 0.4275, 0.8193, 0.4275, 0.8193, 0.4275, 0.8193, 0.4275, 0.8193, 0.4275, 0.8193, 0.4275, 0.8193, 0.4275, 0.8193, 0.4275, 0.8193, 0.4275, 0.8193, 0.4275, 0.8193, 0.4275, 0.8193, 0.4275, 0.8193, 0.4275, 0.8193, 0.4275, 0.8193, 0.4275, 0.8193, 0.4275, 0.8193, 0.4275, 0.8193, 0.4275, 0.8193, 0.4275, 0.8193, 0.4275, 0.8193, 0.4275, 0.8193, 0.4275, 0.8193, 0.4275, 0.8193, 0.4275, 0.8193, 0.4275, 0.8193, 0.4275, 0.8193, 0.4275, 0.8193, 0.4275, 0.8193, 0.4275, 0.8193, 0.4275, 0.8193, 0.4275, 0.8193, 0.4275, 0.8193, 0.4275, 0.8193, 0.4275, 0.8193, 0.4275, 0.8193, 0.4275, 0.8193, 0.4275, 0.8193, 0.4275, 0.8193, 0.4275, 0.8193, 0.4275, 0.8193, 0.4275, 0.8193, 0.4275, 0.8193, 0.4275, 0.8193, 0.4275, 0.8193, 0.4275, 0.8193, 0.4275, 0.8193, 0.4275, 0.8193, 0.4275, 0.8193, 0.4275, 0.8193, 0.4275, 0.8193, 0.4275, 0.8193, 0.4275, 0.8193, 0.4275, 0.8193, 0.4275, 0.8193, 0.4275, 0.8193, 0.4275, 0.8193, 0.4275, 0.8193, 0.4275, 0.8193, 0.4275, 0.8193, 0.4275, 0.8193, 0.4275, 0.8193, 0.4275, 0.8193, 0.4275, 0.8193, 0.4275, 0.8193, 0.4275, 0.8193, 0.4275, 0.8193, 0.4275, 0.8193, 0.4275, 0.8193, 0.4275, 0.8193, 0.4275, 0.8193, 0.4275, 0.8193, 0.4275, 0.8193, 0.4275, 0.8193, 0.4275, 0.8193, 0.4275, 0.8193, 0.4275, 0.8193, 0.4275, 0.8193, 0.4275, 0.8193, 0.4275, 0.8193, 0.4275, 0.8193, 0.4275, 0.8193, 0.4275, 0.8193, 0.4275, 0.8193, 0.4275, 0.8193, 0.4275, 0.8193, 0.4275, 0.8193, 0.4275, 0.8193, 0.4275, 0.8193, 0.4275, 0.8193, 0.4275, 0.8193, 0.4275, 0.8193, 0.4275, 0.8193, 0.4275, 0.8193, 0.4275, 0.8193, 0.4275, 0.8193, 0.4275, 0.8193, 0.4275, 0.8193, 0.4275, 0.8193, 0.4275, 0.8193, 0.4275, 0.8193, 0.4275, 0.8193, 0.4275, 0.8193, 0.4275, 0.8193, 0.4275, 0.8193, 0.4275, 0.8193, 0.4275, 0.8193, 0.4275, 0.8193, 0.4275, 0.8193, 0.4275, 0.8193, 0.4275])
me_cube_027.materials.append(mat_material_001)
me_cube_027.update()

# ---- objects
ob_blackqueen = bpy.data.objects.new('BlackQueen', me_cube_027)

# ---- transforms, parenting, visibility, modifiers, constraints
ob_blackqueen.location = (0.0, 0.0, 0.0)

# ---- collection membership
col_collection.objects.link(ob_blackqueen)

# ---- scene / render settings (as saved in the file)
scene.frame_start = 1; scene.frame_end = 250; scene.frame_set(1)
scene.render.engine = 'BLENDER_EEVEE_NEXT'
scene.cycles.sampling_pattern = 'TABULATED_SOBOL'
scene.eevee.ray_tracing_options.trace_max_roughness = 0.0
bpy.context.view_layer.update()

# ---- added for rendering (the .blend has no active camera and no usable light): camera, sun
cam_auto = bpy.data.cameras.new('AutoCamera')
cam_auto.lens = 50.0
cam_auto.sensor_width = 36.0
cam_auto.clip_end = 1000.0
ob_auto_camera = bpy.data.objects.new('AutoCamera', cam_auto)
scene.collection.objects.link(ob_auto_camera)
ob_auto_camera.location = (1.48184, -1.87821, 2.48702)
ob_auto_camera.rotation_euler = (1.09748, -7.21219e-08, 0.694738)
scene.camera = ob_auto_camera
light_auto_sun = bpy.data.lights.new('AutoSun', 'SUN')
light_auto_sun.energy = 3.0
light_auto_sun.angle = 0.0523599
ob_auto_sun = bpy.data.objects.new('AutoSun', light_auto_sun)
scene.collection.objects.link(ob_auto_sun)
ob_auto_sun.rotation_euler = (0.872665, 0.174533, 0.523599)
bpy.context.view_layer.update()
